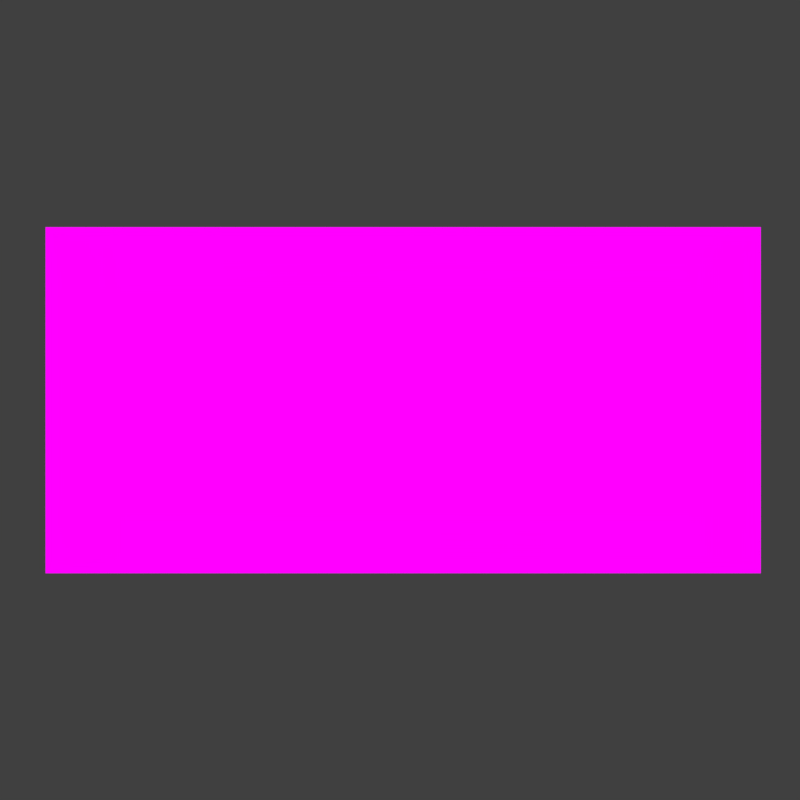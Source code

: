 # Source: Rotate-Square.blend  (saved by Blender 2.79.0; exported with 4.5.12 LTS)
import bpy
from mathutils import Matrix  # noqa: F401  (used for matrix-valued properties, if any)

bpy.ops.wm.read_factory_settings(use_empty=True)
scene = bpy.context.scene
scene.name = 'Scene'

# ---- collections
col_collection_1 = bpy.data.collections.new('Collection 1'); scene.collection.children.link(col_collection_1)

# ---- images (referenced by path relative to the original .blend; pixels are not part of the script)
import os
ASSET_DIR = os.environ.get("B2B_ASSET_DIR", "")  # directory of the original .blend (textures are referenced by path, not embedded)
HERE = os.path.dirname(os.path.abspath(__file__))  # packed textures are extracted next to this script under _unpacked/

def load_image(name, relpath, width, height, colorspace="sRGB"):
    """Load a texture the original file referenced (path relative to the .blend, or extracted next to this script)."""
    p = next((c for c in (os.path.join(HERE, relpath), os.path.join(ASSET_DIR, relpath)) if relpath and os.path.exists(c)), "")
    if p:
        img = bpy.data.images.load(p, check_existing=True)
        img.name = name
    else:  # same state as the original file: an image datablock whose file is absent (Cycles renders it pink)
        img = bpy.data.images.new(name, width, height)
        img.source = "FILE"
        img.filepath = "//" + (relpath or name)
    img.colorspace_settings.name = colorspace
    return img
img_ps_end_png = load_image('PS-End.png', 'PS-End.png', 1024, 1024, 'sRGB')

# ---- materials (node trees are filled in below, after node groups)
mat_material = bpy.data.materials.new('Material')
mat_material.alpha_threshold = 0.0
mat_material.preview_render_type = 'CUBE'
mat_material.roughness = 0.5
mat_material.line_color = (0.0, 0.0, 0.0, 1.0)

# ---- material node trees
mat_material.use_nodes = True; mat_material.node_tree.nodes.clear()
_N = mat_material.node_tree.nodes; _L = mat_material.node_tree.links
n0 = _N.new('ShaderNodeEmission'); n0.name = 'Emission'; n0.location = (149, 466)
n0.inputs[0].default_value = (0.8, 0.8, 0.8, 1.0)
n1 = _N.new('ShaderNodeTexCoord'); n1.name = 'Texture Coordinate'; n1.location = (-566, 285)
n2 = _N.new('ShaderNodeTexImage'); n2.name = 'Image Texture'; n2.location = (-335, 283)
n2.width = 140
n2.image = img_ps_end_png
n3 = _N.new('ShaderNodeBsdfTransparent'); n3.name = 'Transparent BSDF'; n3.location = (-134, 287)
n4 = _N.new('ShaderNodeOutputMaterial'); n4.name = 'Material Output'; n4.location = (553, 283)
n5 = _N.new('ShaderNodeMixShader'); n5.name = 'Mix Shader'; n5.location = (284, 281)
n6 = _N.new('ShaderNodeMixShader'); n6.name = 'Mix Shader.001'; n6.location = (280, 69)
n6.inputs[0].default_value = 1.0
n7 = _N.new('ShaderNodeBsdfDiffuse'); n7.name = 'Diffuse BSDF'; n7.location = (-14, 74)
n8 = _N.new('ShaderNodeEmission'); n8.name = 'Emission.001'; n8.location = (-32, -77)
_L.new(n1.outputs[0], n2.inputs[0])
_L.new(n2.outputs[1], n5.inputs[0])
_L.new(n3.outputs[0], n5.inputs[1])
_L.new(n2.outputs[0], n8.inputs[0])
_L.new(n5.outputs[0], n4.inputs[0])
_L.new(n8.outputs[0], n6.inputs[2])
_L.new(n2.outputs[0], n7.inputs[0])
_L.new(n7.outputs[0], n6.inputs[1])
_L.new(n6.outputs[0], n5.inputs[2])
n4.is_active_output = True

# ---- world
world_world = bpy.data.worlds.new('World'); scene.world = world_world
world_world.color = (0.05088, 0.05088, 0.05088)
world_world.use_sun_shadow = False
world_world.sun_shadow_jitter_overblur = 0.0
world_world.cycles.sampling_method = 'MANUAL'

# ---- cameras
cam_camera = bpy.data.cameras.new('Camera')
cam_camera.clip_end = 100.0
cam_camera.lens = 35.0
cam_camera.sensor_width = 32.0
cam_camera.sensor_height = 18.0
cam_camera.ortho_scale = 7.314
cam_camera.dof.focus_distance = 0.0

# ---- meshes
me_plane_001 = bpy.data.meshes.new('Plane.001')
me_plane_001.from_pydata([(-1.0, -1.0, 0.0), (1.0, -1.0, 0.0), (-1.0, 1.0, 0.0), (1.0, 1.0, 0.0)], [], [(0, 1, 3, 2)])
me_plane_001.materials.append(mat_material)
me_plane_001.use_remesh_preserve_volume = False
me_plane_001.use_remesh_preserve_attributes = False
me_plane_001.use_mirror_vertex_groups = False
me_plane_001.update()

# ---- objects
ob_plane = bpy.data.objects.new('Plane', me_plane_001)
ob_camera = bpy.data.objects.new('Camera', cam_camera)

# ---- transforms, parenting, visibility, modifiers, constraints
ob_plane.location = (0.0, 0.0, 0.0)
ob_plane.rotation_euler = (1.571, -0.0, 0.0)
ob_plane.scale = (1.12, 0.542, 1.0)
ob_plane.lineart.crease_threshold = 0.0
ob_camera.location = (-0.01, -2.74, 0.0)
ob_camera.rotation_euler = (1.571, -0.0, 0.0)
ob_camera.lock_rotations_4d = False
ob_camera.empty_display_type = 'ARROWS'
ob_camera.color = (0.0, 0.0, 0.0, 0.0)
ob_camera.display_type = 'WIRE'
ob_camera.lineart.crease_threshold = 0.0

# ---- collection membership
col_collection_1.objects.link(ob_plane)
col_collection_1.objects.link(ob_camera)

# ---- scene / render settings (as saved in the file)
scene.camera = ob_camera
scene.frame_start = 0; scene.frame_end = 180; scene.frame_set(0)
scene.render.engine = 'CYCLES'
scene.render.resolution_x = 2000
scene.render.resolution_y = 2000
scene.render.fps = 30
scene.render.dither_intensity = 0.0
scene.render.film_transparent = True
scene.render.use_compositing = False
scene.cycles.use_denoising = False
scene.cycles.samples = 128
scene.cycles.sampling_pattern = 'TABULATED_SOBOL'
scene.cycles.use_adaptive_sampling = False
scene.cycles.use_light_tree = False
scene.cycles.blur_glossy = 0.0
scene.cycles.sample_clamp_indirect = 0.0
scene.view_settings.view_transform = 'Standard'
bpy.context.view_layer.update()
